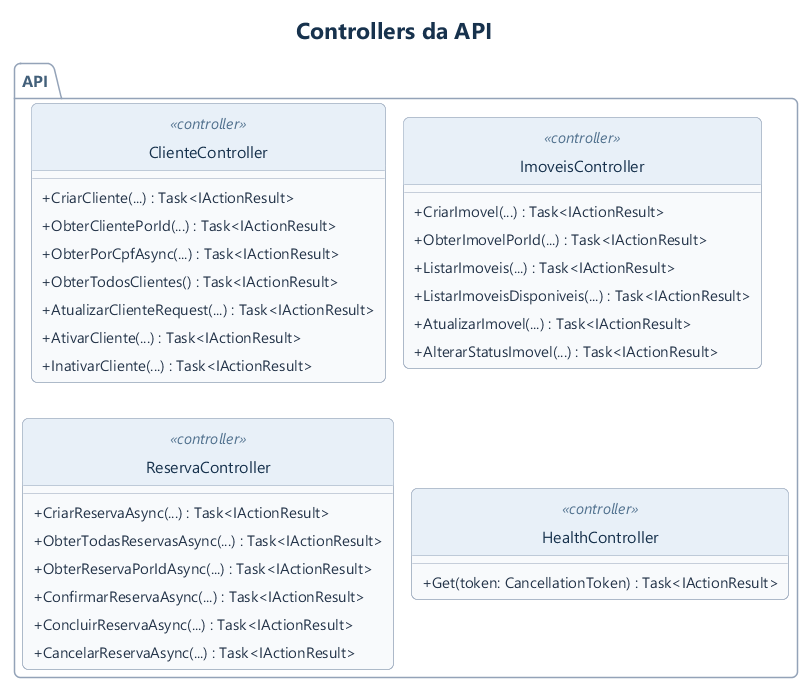

The diagram above was rendered by PlantUML. Its source (embedded in the PNG):
@startuml
!include estilo.iuml
!pragma layout smetana
title Controllers da API
package API {
 class ClienteController <<controller>> {
  +CriarCliente(...) : Task<IActionResult>
  +ObterClientePorId(...) : Task<IActionResult>
  +ObterPorCpfAsync(...) : Task<IActionResult>
  +ObterTodosClientes() : Task<IActionResult>
  +AtualizarClienteRequest(...) : Task<IActionResult>
  +AtivarCliente(...) : Task<IActionResult>
  +InativarCliente(...) : Task<IActionResult>
 }
 class ImoveisController <<controller>> {
  +CriarImovel(...) : Task<IActionResult>
  +ObterImovelPorId(...) : Task<IActionResult>
  +ListarImoveis(...) : Task<IActionResult>
  +ListarImoveisDisponiveis(...) : Task<IActionResult>
  +AtualizarImovel(...) : Task<IActionResult>
  +AlterarStatusImovel(...) : Task<IActionResult>
 }
 class ReservaController <<controller>> {
  +CriarReservaAsync(...) : Task<IActionResult>
  +ObterTodasReservasAsync(...) : Task<IActionResult>
  +ObterReservaPorIdAsync(...) : Task<IActionResult>
  +ConfirmarReservaAsync(...) : Task<IActionResult>
  +ConcluirReservaAsync(...) : Task<IActionResult>
  +CancelarReservaAsync(...) : Task<IActionResult>
 }
 class HealthController <<controller>> {
  +Get(token: CancellationToken) : Task<IActionResult>
 }
}
@enduml